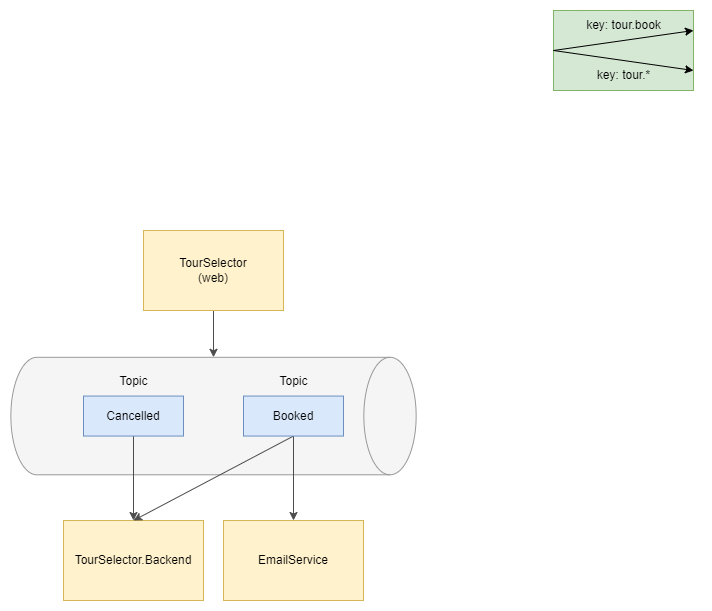

The diagram above was exported from draw.io. Its source (the exported page's mxGraphModel, read from the mxfile embedded in the PNG):
<mxGraphModel dx="1220" dy="1897" grid="1" gridSize="10" guides="1" tooltips="1" connect="1" arrows="1" fold="1" page="1" pageScale="1" pageWidth="827" pageHeight="1169" math="0" shadow="0">
  <root>
    <mxCell id="0" />
    <mxCell id="1" parent="0" />
    <mxCell id="7Rkk1rqFESvWDWrrAfCZ-28" style="edgeStyle=none;rounded=0;orthogonalLoop=1;jettySize=auto;html=1;exitX=0.5;exitY=1;exitDx=0;exitDy=0;entryX=0;entryY=0.5;entryDx=0;entryDy=0;entryPerimeter=0;endArrow=classic;endFill=1;strokeColor=#4D4D4D;" edge="1" parent="1" source="7Rkk1rqFESvWDWrrAfCZ-2" target="7Rkk1rqFESvWDWrrAfCZ-8">
      <mxGeometry relative="1" as="geometry" />
    </mxCell>
    <mxCell id="7Rkk1rqFESvWDWrrAfCZ-2" value="TourSelector&lt;br&gt;(web)" style="rounded=0;whiteSpace=wrap;html=1;fillColor=#fff2cc;strokeColor=#d6b656;" vertex="1" parent="1">
      <mxGeometry x="240" y="110" width="140" height="80" as="geometry" />
    </mxCell>
    <mxCell id="7Rkk1rqFESvWDWrrAfCZ-3" value="EmailService" style="rounded=0;whiteSpace=wrap;html=1;fillColor=#fff2cc;strokeColor=#d6b656;" vertex="1" parent="1">
      <mxGeometry x="320" y="400" width="140" height="80" as="geometry" />
    </mxCell>
    <mxCell id="7Rkk1rqFESvWDWrrAfCZ-4" value="TourSelector.Backend" style="rounded=0;whiteSpace=wrap;html=1;fillColor=#fff2cc;strokeColor=#d6b656;" vertex="1" parent="1">
      <mxGeometry x="160" y="400" width="140" height="80" as="geometry" />
    </mxCell>
    <mxCell id="7Rkk1rqFESvWDWrrAfCZ-7" value="" style="rounded=0;whiteSpace=wrap;html=1;fillColor=#d5e8d4;strokeColor=#82b366;" vertex="1" parent="1">
      <mxGeometry x="650" y="-110" width="140" height="80" as="geometry" />
    </mxCell>
    <mxCell id="7Rkk1rqFESvWDWrrAfCZ-8" value="" style="shape=cylinder3;whiteSpace=wrap;html=1;boundedLbl=1;backgroundOutline=1;size=26.14997558593751;rotation=90;fillColor=#f5f5f5;fontColor=#333333;strokeColor=#999999;gradientColor=none;" vertex="1" parent="1">
      <mxGeometry x="251.25" y="92.91" width="117.5" height="405.28" as="geometry" />
    </mxCell>
    <mxCell id="7Rkk1rqFESvWDWrrAfCZ-23" style="edgeStyle=none;rounded=0;orthogonalLoop=1;jettySize=auto;html=1;exitX=0;exitY=0.5;exitDx=0;exitDy=0;entryX=1;entryY=0.25;entryDx=0;entryDy=0;" edge="1" parent="1" source="7Rkk1rqFESvWDWrrAfCZ-7" target="7Rkk1rqFESvWDWrrAfCZ-7">
      <mxGeometry relative="1" as="geometry" />
    </mxCell>
    <mxCell id="7Rkk1rqFESvWDWrrAfCZ-24" style="edgeStyle=none;rounded=0;orthogonalLoop=1;jettySize=auto;html=1;exitX=0;exitY=0.5;exitDx=0;exitDy=0;entryX=1;entryY=0.75;entryDx=0;entryDy=0;" edge="1" parent="1" source="7Rkk1rqFESvWDWrrAfCZ-7" target="7Rkk1rqFESvWDWrrAfCZ-7">
      <mxGeometry relative="1" as="geometry" />
    </mxCell>
    <mxCell id="7Rkk1rqFESvWDWrrAfCZ-25" value="key: tour.book" style="text;html=1;align=center;verticalAlign=middle;resizable=0;points=[];autosize=1;strokeColor=none;fillColor=none;" vertex="1" parent="1">
      <mxGeometry x="670" y="-110" width="100" height="30" as="geometry" />
    </mxCell>
    <mxCell id="7Rkk1rqFESvWDWrrAfCZ-26" value="key: tour.*" style="text;html=1;align=center;verticalAlign=middle;resizable=0;points=[];autosize=1;strokeColor=none;fillColor=none;" vertex="1" parent="1">
      <mxGeometry x="680" y="-60" width="80" height="30" as="geometry" />
    </mxCell>
    <mxCell id="7Rkk1rqFESvWDWrrAfCZ-31" style="edgeStyle=none;rounded=0;orthogonalLoop=1;jettySize=auto;html=1;exitX=0.5;exitY=1;exitDx=0;exitDy=0;entryX=0.5;entryY=0;entryDx=0;entryDy=0;endArrow=classic;endFill=1;strokeColor=#4D4D4D;" edge="1" parent="1" source="7Rkk1rqFESvWDWrrAfCZ-29" target="7Rkk1rqFESvWDWrrAfCZ-4">
      <mxGeometry relative="1" as="geometry" />
    </mxCell>
    <mxCell id="7Rkk1rqFESvWDWrrAfCZ-29" value="Cancelled" style="rounded=0;whiteSpace=wrap;html=1;fillColor=#dae8fc;strokeColor=#6c8ebf;" vertex="1" parent="1">
      <mxGeometry x="180" y="275.55" width="100" height="40" as="geometry" />
    </mxCell>
    <mxCell id="7Rkk1rqFESvWDWrrAfCZ-33" style="edgeStyle=none;rounded=0;orthogonalLoop=1;jettySize=auto;html=1;exitX=0.5;exitY=1;exitDx=0;exitDy=0;entryX=0.5;entryY=0;entryDx=0;entryDy=0;endArrow=classic;endFill=1;strokeColor=#4D4D4D;" edge="1" parent="1" source="7Rkk1rqFESvWDWrrAfCZ-30" target="7Rkk1rqFESvWDWrrAfCZ-4">
      <mxGeometry relative="1" as="geometry" />
    </mxCell>
    <mxCell id="7Rkk1rqFESvWDWrrAfCZ-35" style="edgeStyle=none;rounded=0;orthogonalLoop=1;jettySize=auto;html=1;exitX=0.5;exitY=1;exitDx=0;exitDy=0;entryX=0.5;entryY=0;entryDx=0;entryDy=0;endArrow=classic;endFill=1;strokeColor=#4D4D4D;" edge="1" parent="1" source="7Rkk1rqFESvWDWrrAfCZ-30" target="7Rkk1rqFESvWDWrrAfCZ-3">
      <mxGeometry relative="1" as="geometry" />
    </mxCell>
    <mxCell id="7Rkk1rqFESvWDWrrAfCZ-30" value="Booked" style="rounded=0;whiteSpace=wrap;html=1;fillColor=#dae8fc;strokeColor=#6c8ebf;" vertex="1" parent="1">
      <mxGeometry x="340" y="275.55" width="100" height="40" as="geometry" />
    </mxCell>
    <mxCell id="7Rkk1rqFESvWDWrrAfCZ-36" value="Topic" style="text;html=1;align=center;verticalAlign=middle;resizable=0;points=[];autosize=1;strokeColor=none;fillColor=none;" vertex="1" parent="1">
      <mxGeometry x="205" y="245.55" width="50" height="30" as="geometry" />
    </mxCell>
    <mxCell id="7Rkk1rqFESvWDWrrAfCZ-37" value="Topic" style="text;html=1;align=center;verticalAlign=middle;resizable=0;points=[];autosize=1;strokeColor=none;fillColor=none;" vertex="1" parent="1">
      <mxGeometry x="365" y="245.55" width="50" height="30" as="geometry" />
    </mxCell>
  </root>
</mxGraphModel>